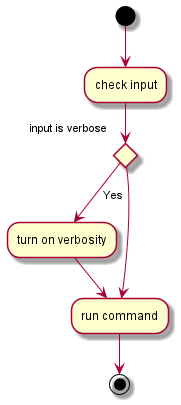

The diagram above was rendered by PlantUML. Its source (embedded in the PNG):
@startuml

(*) --> "check input"
If "input is verbose" then
    --> [Yes] "turn on verbosity"
    --> "run command"
else
    --> "run command"
Endif
-->(*)

@enduml